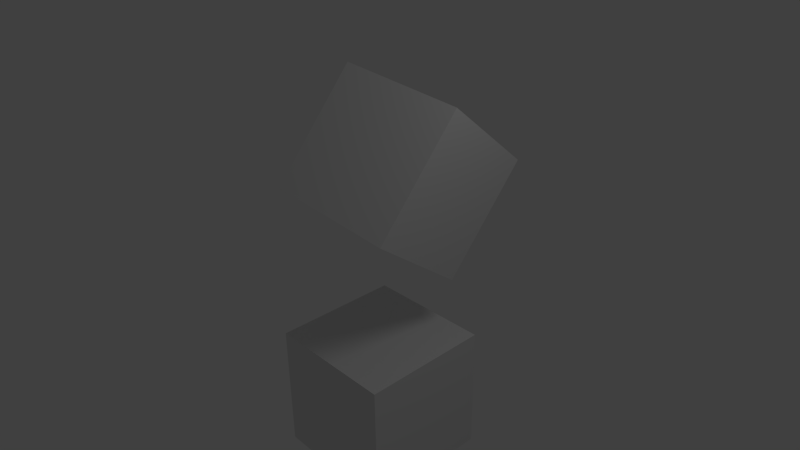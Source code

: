 # Source: exportBulletFile.blend  (saved by Blender 2.56.3; exported with 4.5.12 LTS)
import bpy
from mathutils import Matrix  # noqa: F401  (used for matrix-valued properties, if any)

bpy.ops.wm.read_factory_settings(use_empty=True)
scene = bpy.context.scene
scene.name = 'Scene'

# ---- collections
col_collection_1 = bpy.data.collections.new('Collection 1'); scene.collection.children.link(col_collection_1)

# ---- materials (node trees are filled in below, after node groups)
mat_material = bpy.data.materials.new('Material')
mat_material.alpha_threshold = 0.0
mat_material.use_transparent_shadow = False
mat_material.roughness = 0.5
mat_material.line_color = (0.0, 0.0, 0.0, 1.0)

# ---- material node trees

# ---- world
world_world = bpy.data.worlds.new('World'); scene.world = world_world
world_world.color = (0.05088, 0.05088, 0.05088)
world_world.use_sun_shadow = False
world_world.sun_shadow_jitter_overblur = 0.0
world_world.cycles.sampling_method = 'MANUAL'
world_world.cycles.sample_map_resolution = 256

# ---- cameras
cam_camera = bpy.data.cameras.new('Camera')
cam_camera.clip_end = 100.0
cam_camera.lens = 35.0
cam_camera.ortho_scale = 7.314
cam_camera.dof.focus_distance = 0.0
cam_camera.dof.aperture_fstop = 128.0

# ---- lights
light_lamp = bpy.data.lights.new('Lamp', 'POINT')
light_lamp.transmission_factor = 0.0
light_lamp.cutoff_distance = 30.0
light_lamp.energy = 100.0
light_lamp.shadow_buffer_clip_start = 1.001
light_lamp.shadow_soft_size = 1.0
light_lamp.shadow_maximum_resolution = 0.006
light_lamp.use_absolute_resolution = True
light_lamp.cycles.use_multiple_importance_sampling = False

# ---- meshes
me_cube_001 = bpy.data.meshes.new('Cube.001')
me_cube_001.from_pydata([(1.0, 1.0, -1.0), (1.0, -1.0, -1.0), (-1.0, -1.0, -1.0), (-1.0, 1.0, -1.0), (1.0, 1.0, 1.0), (1.0, -1.0, 1.0), (-1.0, -1.0, 1.0), (-1.0, 1.0, 1.0)], [], [(0, 1, 2, 3), (4, 7, 6, 5), (0, 4, 5, 1), (1, 5, 6, 2), (2, 6, 7, 3), (4, 0, 3, 7)])
me_cube_001.use_remesh_preserve_volume = False
me_cube_001.use_remesh_preserve_attributes = False
me_cube_001.use_mirror_vertex_groups = False
me_cube_001.update()
me_cube = bpy.data.meshes.new('Cube')
me_cube.from_pydata([(1.0, 1.0, -1.0), (1.0, -1.0, -1.0), (-1.0, -1.0, -1.0), (-1.0, 1.0, -1.0), (1.0, 1.0, 1.0), (1.0, -1.0, 1.0), (-1.0, -1.0, 1.0), (-1.0, 1.0, 1.0)], [], [(0, 1, 2, 3), (4, 7, 6, 5), (0, 4, 5, 1), (1, 5, 6, 2), (2, 6, 7, 3), (4, 0, 3, 7)])
me_cube.materials.append(mat_material)
me_cube.use_remesh_preserve_volume = False
me_cube.use_remesh_preserve_attributes = False
me_cube.use_mirror_vertex_groups = False
me_cube.update()

# ---- objects
ob_cube_001 = bpy.data.objects.new('Cube.001', me_cube_001)
ob_cube = bpy.data.objects.new('Cube', me_cube)
ob_lamp = bpy.data.objects.new('Lamp', light_lamp)
ob_camera = bpy.data.objects.new('Camera', cam_camera)

# ---- transforms, parenting, visibility, modifiers, constraints
ob_cube_001.location = (0.1875, -0.1422, -2.287)
ob_cube_001.lineart.crease_threshold = 0.0
ob_cube.location = (0.0, 0.5017, 1.06)
ob_cube.rotation_euler = (-0.6512, 0.1193, 0.05198)
ob_cube.lock_rotations_4d = False
ob_cube.empty_display_type = 'ARROWS'
ob_cube.lineart.crease_threshold = 0.0
ob_lamp.location = (4.076, 1.005, 5.904)
ob_lamp.rotation_euler = (0.6503, 0.05522, 1.866)
ob_lamp.lock_rotations_4d = False
ob_lamp.empty_display_type = 'ARROWS'
ob_lamp.color = (0.0, 0.0, 0.0, 0.0)
ob_lamp.lineart.crease_threshold = 0.0
ob_camera.location = (7.481, -6.508, 5.344)
ob_camera.rotation_euler = (1.109, 0.01082, 0.8149)
ob_camera.lock_rotations_4d = False
ob_camera.empty_display_type = 'ARROWS'
ob_camera.color = (0.0, 0.0, 0.0, 0.0)
ob_camera.display_type = 'WIRE'
ob_camera.lineart.crease_threshold = 0.0

# ---- collection membership
col_collection_1.objects.link(ob_cube_001)
col_collection_1.objects.link(ob_cube)
col_collection_1.objects.link(ob_lamp)
col_collection_1.objects.link(ob_camera)

# ---- scene / render settings (as saved in the file)
scene.camera = ob_camera
scene.frame_start = 1; scene.frame_end = 250; scene.frame_set(1)
scene.render.engine = 'BLENDER_EEVEE_NEXT'
scene.render.image_settings.color_mode = 'RGB'
scene.render.image_settings.compression = 90
scene.render.resolution_percentage = 50
scene.render.dither_intensity = 0.0
scene.render.bake_margin = 2
scene.render.bake_bias = 0.0
scene.cycles.use_denoising = False
scene.cycles.samples = 10
scene.cycles.sampling_pattern = 'TABULATED_SOBOL'
scene.cycles.light_sampling_threshold = 0.0
scene.cycles.use_adaptive_sampling = False
scene.cycles.use_light_tree = False
scene.cycles.blur_glossy = 0.0
scene.cycles.volume_bounces = 1
scene.cycles.pixel_filter_type = 'GAUSSIAN'
scene.cycles.sample_clamp_indirect = 0.0
scene.view_settings.view_transform = 'Standard'
bpy.context.view_layer.update()
